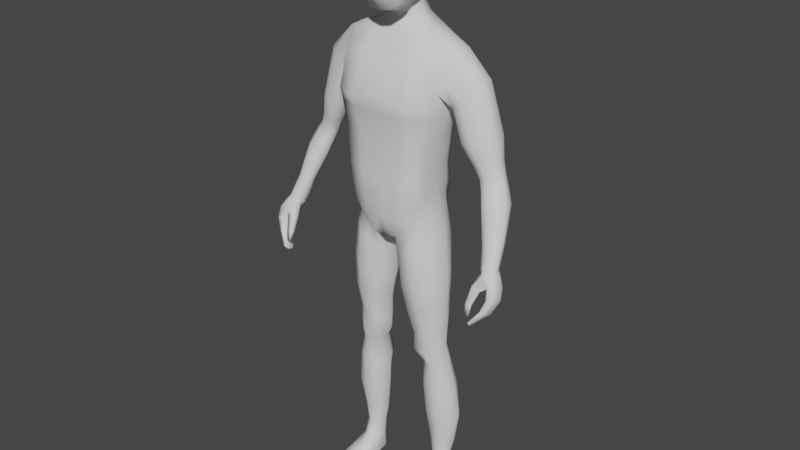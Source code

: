 # Source: CharacterRig1.blend  (saved by Blender 2.83.19; exported with 4.5.12 LTS)
import bpy
from mathutils import Matrix  # noqa: F401  (used for matrix-valued properties, if any)

bpy.ops.wm.read_factory_settings(use_empty=True)
scene = bpy.context.scene
scene.name = 'Scene'

# ---- collections
col_collection = bpy.data.collections.new('Collection'); scene.collection.children.link(col_collection)

# ---- world
world_world = bpy.data.worlds.new('World'); scene.world = world_world
world_world.use_nodes = True; world_world.node_tree.nodes.clear()
_N = world_world.node_tree.nodes; _L = world_world.node_tree.links
n0 = _N.new('ShaderNodeOutputWorld'); n0.name = 'World Output'; n0.location = (300, 300)
n1 = _N.new('ShaderNodeBackground'); n1.name = 'Background'; n1.location = (10, 300)
n1.inputs[0].default_value = (0.05088, 0.05088, 0.05088, 1.0)
_L.new(n1.outputs[0], n0.inputs[0])
n0.is_active_output = True
world_world.color = (0.05088, 0.05088, 0.05088)
world_world.use_sun_shadow = False
world_world.sun_shadow_jitter_overblur = 0.0

# ---- meshes
me_cube_001 = bpy.data.meshes.new('Cube.001')
me_cube_001.from_pydata([(0.1218, -0.02782, 1.037), (0.1834, -0.009529, 1.508), (0.1166, 0.06844, 1.042), (0.1938, 0.0573, 1.533), (0.0, 0.113, 0.9588), (0.0, 0.07441, 1.586), (0.0, -0.07996, 0.9342), (0.0, -0.02452, 1.573), (0.1564, 0.08734, 1.401), (0.1381, 0.05655, 1.281), (0.1241, 0.05415, 1.166), (0.1589, -0.03706, 1.411), (0.1418, -0.04876, 1.287), (0.1269, -0.0545, 1.161), (0.0, -0.1282, 1.41), (0.0, -0.1023, 1.252), (0.0, -0.1023, 1.13), (0.0, 0.1306, 1.432), (0.0, 0.08578, 1.245), (0.0, 0.07443, 1.129), (0.07706, 0.07441, 1.586), (0.03884, -0.07681, 0.9455), (0.04358, 0.107, 0.9702), (0.07706, -0.02452, 1.573), (0.06667, -0.1023, 1.141), (0.07117, -0.1023, 1.27), (0.08354, -0.1282, 1.374), (0.06667, 0.07443, 1.14), (0.07124, 0.08585, 1.256), (0.08472, 0.1211, 1.373), (0.04502, -0.01, 1.616), (0.0, -0.01911, 1.612), (0.0, 0.05367, 1.634), (0.04616, 0.0547, 1.638), (0.1768, 0.08475, 1.488), (0.1665, -0.0244, 1.468), (0.0, -0.07636, 1.474), (0.0, 0.1247, 1.492), (0.08148, -0.07636, 1.497), (0.08207, 0.1247, 1.511), (0.1639, 0.01983, 0.1291), (0.159, 0.06533, 0.1276), (0.1224, 0.01372, 0.1279), (0.1246, 0.06936, 0.1277), (0.1379, -0.04479, 0.9375), (0.1329, 0.07482, 0.9345), (0.05631, 0.08233, 0.8885), (0.04995, -0.07616, 0.8846), (0.1213, 0.0582, 1.107), (0.1251, -0.0468, 1.095), (0.0, -0.1046, 1.008), (0.0, 0.1131, 1.034), (0.04889, 0.1131, 1.04), (0.04889, -0.1046, 1.013), (0.1534, -0.01831, 0.6094), (0.1478, 0.04884, 0.6105), (0.0793, 0.05897, 0.5998), (0.07572, -0.02927, 0.596), (0.1564, -0.0009967, 0.5015), (0.1529, 0.05917, 0.5006), (0.1043, 0.0692, 0.4984), (0.1018, -0.01231, 0.4933), (0.1465, 0.06702, 0.8131), (0.05792, 0.07921, 0.7795), (0.05338, -0.06796, 0.7778), (0.1552, -0.0423, 0.8164), (0.1579, -0.03842, 0.7102), (0.151, 0.05534, 0.7085), (0.07226, 0.06358, 0.6887), (0.068, -0.05551, 0.6876), (0.1738, 0.0003153, 0.4099), (0.1676, 0.07739, 0.4099), (0.1049, 0.08944, 0.4099), (0.1021, -0.01329, 0.4099), (0.1882, 0.007804, 0.2967), (0.181, 0.07859, 0.2967), (0.1142, 0.08201, 0.2967), (0.1065, -0.003467, 0.2967), (0.1749, 0.02029, 0.1936), (0.171, 0.06785, 0.1936), (0.1175, 0.07491, 0.1936), (0.1153, 0.01216, 0.1936), (0.1482, 0.04494, 0.5599), (0.08107, 0.05489, 0.5534), (0.07837, -0.03435, 0.5416), (0.1524, -0.01385, 0.5569), (0.1396, 0.06765, 1.554), (0.09694, -0.07266, 0.9927), (0.1161, 0.0793, 1.154), (0.1267, 0.08529, 1.27), (0.1419, 0.1206, 1.376), (0.0964, 0.09715, 1.005), (0.1423, -0.03351, 1.545), (0.12, -0.09236, 1.15), (0.1306, -0.09179, 1.276), (0.1453, -0.1046, 1.383), (0.1409, -0.07565, 1.492), (0.1482, 0.1112, 1.499), (0.147, 0.01022, 0.1281), (0.1462, 0.07139, 0.1279), (0.1008, -0.07889, 0.9152), (0.1023, 0.09751, 0.9161), (0.1122, -0.09038, 1.053), (0.1088, 0.09856, 1.082), (0.1186, -0.03519, 0.6008), (0.1182, 0.06319, 0.6057), (0.1358, -0.02016, 0.4859), (0.135, 0.07234, 0.4901), (0.111, 0.08843, 0.7996), (0.1099, -0.07561, 0.7992), (0.1189, 0.07085, 0.7004), (0.1193, -0.06008, 0.7005), (0.1459, -0.01814, 0.4099), (0.1429, 0.08992, 0.4099), (0.1523, -0.01002, 0.2967), (0.1526, 0.08824, 0.2967), (0.1501, 0.00409, 0.1936), (0.1517, 0.07674, 0.1936), (0.1263, 0.05572, 0.5533), (0.1278, -0.04021, 0.5398), (0.136, 0.009943, 1.066), (0.2014, 0.01388, 1.531), (0.0, 0.01107, 0.92), (0.1365, -0.004851, 1.178), (0.1525, -0.004759, 1.283), (0.1714, 0.01603, 1.391), (0.08701, 0.02092, 1.585), (0.01356, 0.01141, 0.9183), (0.05614, 0.05923, 1.612), (0.0548, 0.02104, 1.625), (0.1726, 0.04199, 0.129), (0.1064, 0.04211, 0.1275), (0.0263, 0.0002864, 0.8704), (0.154, 0.0165, 0.9472), (0.1344, -0.002345, 1.12), (0.05372, 0.01488, 0.5948), (0.1714, 0.01343, 0.619), (0.08274, 0.02923, 0.4971), (0.1703, 0.02839, 0.513), (0.1747, 0.007278, 0.8238), (0.02731, 0.004578, 0.7679), (0.1757, 0.005705, 0.7146), (0.04412, 0.003138, 0.6816), (0.08031, 0.0408, 0.4099), (0.1891, 0.0352, 0.4099), (0.08232, 0.03859, 0.2967), (0.2053, 0.04337, 0.2967), (0.0955, 0.04425, 0.1936), (0.1901, 0.0411, 0.1936), (0.1676, 0.01489, 0.5684), (0.05436, 0.01449, 0.5458), (0.1423, 0.01981, 1.562), (0.2788, 0.01505, 1.451), (0.2523, -0.006859, 1.439), (0.2736, 0.05568, 1.456), (0.2356, 0.08137, 1.433), (0.1987, 0.06602, 1.37), (0.2233, -0.02077, 1.412), (0.1974, -0.01631, 1.372), (0.1929, 0.01706, 1.346), (0.3429, 0.02428, 1.194), (0.3279, 0.008262, 1.189), (0.3414, 0.04887, 1.193), (0.3178, 0.06593, 1.186), (0.2856, 0.05154, 1.177), (0.3079, -0.001059, 1.183), (0.2863, -0.0004736, 1.177), (0.2776, 0.01984, 1.174), (0.399, -0.06731, 0.9545), (0.3918, -0.08339, 0.9548), (0.3974, -0.04894, 0.9499), (0.3803, -0.03916, 0.9434), (0.3497, -0.04343, 0.9437), (0.3702, -0.0877, 0.9511), (0.3578, -0.08232, 0.9497), (0.3531, -0.06323, 0.9471), (0.3036, 0.07986, 1.223), (0.2793, 0.09692, 1.291), (0.3163, 0.06403, 1.304), (0.3298, 0.05285, 1.232), (0.2931, -0.009327, 1.22), (0.2653, -0.02743, 1.287), (0.236, -0.02445, 1.278), (0.2707, -0.008008, 1.212), (0.2362, 0.07394, 1.278), (0.2703, 0.05976, 1.212), (0.2625, 0.02008, 1.209), (0.2272, 0.0172, 1.276), (0.2958, -0.01269, 1.296), (0.315, 0.001177, 1.227), (0.332, 0.0235, 1.233), (0.3203, 0.01927, 1.305), (0.3762, 0.03034, 1.12), (0.3883, -0.009026, 1.015), (0.314, -0.02818, 1.104), (0.3442, -0.05985, 1.007), (0.3802, -0.05213, 1.014), (0.3614, -0.01816, 1.116), (0.3391, -0.02837, 1.111), (0.3638, -0.05949, 1.011), (0.3721, 0.002093, 1.012), (0.3504, 0.04394, 1.114), (0.3131, 0.03084, 1.104), (0.3444, -0.00695, 1.007), (0.3372, -0.039, 1.006), (0.3001, -0.005336, 1.1), (0.3925, -0.03361, 1.016), (0.3778, 0.0005941, 1.121), (0.3636, -0.1475, 0.806), (0.3713, -0.09594, 0.9388), (0.3658, -0.1053, 0.7905), (0.363, -0.03823, 0.9265), (0.3673, -0.1475, 0.8026), (0.3981, -0.09449, 0.9439), (0.369, -0.1053, 0.7876), (0.3904, -0.04039, 0.9268), (0.402, -0.1158, 0.8781), (0.3954, -0.05564, 0.8554), (0.4156, -0.05564, 0.8577), (0.4212, -0.1158, 0.8803), (0.3869, -0.07701, 0.8232), (0.4014, -0.07701, 0.8198), (0.4036, -0.1264, 0.8414), (0.391, -0.1291, 0.8429), (0.3967, -0.105, 0.9094), (0.3878, -0.04242, 0.8889), (0.4108, -0.04242, 0.8923), (0.4172, -0.1043, 0.9153), (0.3575, -0.1225, 0.7883), (0.3591, -0.1376, 0.7939), (0.3547, -0.07737, 0.9366), (0.3568, -0.0547, 0.9304), (0.3651, -0.1376, 0.7883), (0.3629, -0.1225, 0.7824), (0.4064, -0.05535, 0.9385), (0.4059, -0.0759, 0.9438), (0.4239, -0.07438, 0.8681), (0.4239, -0.09296, 0.8761), (0.3924, -0.09332, 0.8728), (0.3924, -0.07521, 0.8654), (0.3837, -0.1127, 0.8375), (0.3836, -0.09653, 0.8303), (0.4074, -0.09599, 0.8263), (0.4074, -0.1129, 0.8342), (0.4203, -0.0642, 0.9027), (0.4203, -0.08397, 0.9101), (0.3858, -0.08429, 0.9028), (0.3843, -0.06554, 0.8984), (0.3695, -0.1002, 0.8908), (0.343, -0.103, 0.9016), (0.3781, -0.113, 0.8972), (0.353, -0.1153, 0.909), (0.3609, -0.1223, 0.8571), (0.3409, -0.1243, 0.8564), (0.365, -0.1333, 0.8565), (0.3456, -0.1355, 0.8567), (0.3583, -0.133, 0.825), (0.3458, -0.1342, 0.8245), (0.3609, -0.1398, 0.8246), (0.3488, -0.1412, 0.8247), (0.1086, -0.1105, 0.0007499), (0.1127, -0.1057, 0.02424), (0.128, 0.06792, 0.00796), (0.1292, 0.07417, 0.06889), (0.1869, -0.1129, 0.002857), (0.1882, -0.09923, 0.02365), (0.1664, 0.07019, 0.009033), (0.157, 0.07357, 0.06951), (0.112, 0.001238, 0.005285), (0.1218, 0.002882, 0.07531), (0.1836, 0.001238, 0.005285), (0.1666, 0.004182, 0.0755), (0.1137, 0.0442, 0.07101), (0.1798, 0.04238, 0.003448), (0.1158, 0.04238, 0.003448), (0.1691, 0.04419, 0.07201), (0.1472, 0.07154, 0.006294), (0.1462, 0.07716, 0.07013), (0.1478, -0.1153, 0.002461), (0.1478, -0.1135, 0.02147), (0.1462, -0.001456, 0.08302), (0.1478, 0.001081, 0.004263), (0.1478, 0.04205, 0.001928), (0.1101, -0.1125, 0.01567), (0.127, 0.0768, 0.02881), (0.1667, 0.077, 0.03077), (0.1875, -0.1089, 0.01339), (0.188, 0.002059, 0.02083), (0.1059, 0.002059, 0.02066), (0.1834, 0.04431, 0.02023), (0.1105, 0.04431, 0.02006), (0.1478, -0.1271, 0.01089), (0.1488, 0.081, 0.0292), (0.1091, -0.0592, 0.003292), (0.1859, -0.05905, 0.03568), (0.108, -0.05905, 0.03551), (0.1865, -0.0592, 0.003292), (0.1478, -0.05885, 0.03891), (0.1478, -0.05891, 0.001771), (0.1016, -0.06085, 0.01416), (0.194, -0.06085, 0.01416), (0.05725, -0.08481, 1.657), (0.06264, -0.07992, 1.844), (0.06283, 0.04562, 1.695), (0.06151, 0.06108, 1.847), (0.07429, 0.07534, 1.769), (0.07006, -0.01571, 1.669), (0.06868, -0.01392, 1.873), (0.07587, -0.09617, 1.761), (0.09683, -0.00572, 1.769), (0.0, 0.05541, 1.68), (0.0, 0.07149, 1.853), (0.0, -0.09767, 1.633), (0.0, -0.09379, 1.843), (0.0, -0.01677, 1.888), (0.0, -0.02098, 1.637), (0.0, -0.1209, 1.758), (0.0, 0.09647, 1.769), (0.03751, 0.06931, 1.853), (0.0711, 0.06435, 1.724), (0.06947, 0.02141, 1.683), (0.06715, -0.05957, 1.863), (0.06881, -0.09318, 1.701), (0.03262, -0.09478, 1.639), (0.0382, 0.05407, 1.683), (0.07042, 0.07704, 1.817), (0.06389, -0.05972, 1.657), (0.06715, 0.03254, 1.865), (0.07321, -0.0918, 1.816), (0.03751, -0.09143, 1.843), (0.0, -0.06102, 1.874), (0.0, 0.03071, 1.88), (0.03723, -0.01642, 1.888), (0.0, -0.06286, 1.627), (0.0, 0.05954, 1.611), (0.03818, -0.02049, 1.642), (0.03992, -0.1158, 1.759), (0.0, -0.1143, 1.695), (0.0, -0.1133, 1.81), (0.09074, -0.06046, 1.765), (0.09221, 0.04389, 1.77), (0.09023, -0.009615, 1.712), (0.08929, -0.008626, 1.829), (0.04139, 0.09197, 1.77), (0.0, 0.07973, 1.724), (0.0, 0.09451, 1.814), (0.04002, 0.09051, 1.814), (0.08539, -0.06005, 1.823), (0.03481, -0.06179, 1.633), (0.03721, -0.06023, 1.873), (0.03721, 0.03044, 1.879), (0.04452, 0.01439, 1.663), (0.036, -0.1097, 1.697), (0.03983, -0.109, 1.81), (0.08298, -0.06011, 1.704), (0.08714, 0.03405, 1.719), (0.08557, 0.04077, 1.824), (0.04016, 0.0762, 1.725), (0.06037, -0.01247, 1.596), (0.0, -0.01281, 1.596), (0.06639, 0.02084, 1.605), (0.3412, -0.0003159, 1.161), (0.3308, 0.05735, 1.158), (0.2867, 0.01108, 1.146), (0.3565, 0.01614, 1.166), (0.3552, 0.04225, 1.165), (0.2975, -0.009522, 1.149), (0.3203, -0.009924, 1.155), (0.2966, 0.04378, 1.148), (0.1495, 0.07563, 1.347), (0.1524, -0.04151, 1.347), (0.0, -0.1183, 1.346), (0.0, 0.1135, 1.346), (0.07959, 0.1077, 1.346), (0.07883, -0.1183, 1.347), (0.1397, -0.0997, 1.347), (0.1361, 0.1071, 1.347), (0.1642, 0.008121, 1.347)], [], [(97, 86, 3, 34), (148, 78, 40, 130), (128, 334, 32, 33), (38, 23, 7, 36), (53, 24, 16, 50), (24, 25, 15, 16), (374, 26, 14, 371), (134, 123, 13, 49), (123, 124, 12, 13), (377, 125, 11, 370), (103, 88, 10, 48), (88, 89, 9, 10), (376, 90, 8, 369), (372, 17, 29, 373), (19, 18, 28, 27), (51, 19, 27, 52), (375, 95, 26, 374), (93, 94, 25, 24), (102, 93, 24, 53), (96, 92, 23, 38), (151, 126, 23, 92), (122, 127, 21, 6), (37, 5, 20, 39), (335, 315, 31, 30), (359, 358, 30, 31), (360, 128, 33, 129), (17, 37, 39, 29), (95, 96, 38, 26), (26, 38, 36, 14), (90, 97, 34, 8), (117, 79, 41, 99), (147, 80, 43, 131), (116, 81, 42, 98), (87, 21, 47, 100), (127, 22, 46, 132), (91, 2, 45, 101), (120, 0, 44, 133), (87, 102, 53, 21), (4, 51, 52, 22), (91, 103, 48, 2), (120, 134, 49, 0), (21, 53, 50, 6), (111, 69, 57, 104), (142, 68, 56, 135), (110, 67, 55, 105), (141, 66, 54, 136), (119, 84, 61, 106), (150, 83, 60, 137), (118, 82, 59, 107), (149, 85, 58, 138), (133, 44, 65, 139), (101, 45, 62, 108), (132, 46, 63, 140), (100, 47, 64, 109), (139, 65, 66, 141), (108, 62, 67, 110), (140, 63, 68, 142), (109, 64, 69, 111), (106, 61, 73, 112), (137, 60, 72, 143), (107, 59, 71, 113), (138, 58, 70, 144), (112, 73, 77, 114), (143, 72, 76, 145), (113, 71, 75, 115), (144, 70, 74, 146), (114, 77, 81, 116), (145, 76, 80, 147), (115, 75, 79, 117), (146, 74, 78, 148), (136, 54, 85, 149), (105, 55, 82, 118), (135, 56, 83, 150), (104, 57, 84, 119), (54, 104, 119, 85), (56, 105, 118, 83), (76, 115, 117, 80), (74, 114, 116, 78), (72, 113, 115, 76), (70, 112, 114, 74), (60, 107, 113, 72), (58, 106, 112, 70), (65, 109, 111, 66), (63, 108, 110, 68), (44, 100, 109, 65), (46, 101, 108, 63), (83, 118, 107, 60), (85, 119, 106, 58), (68, 110, 105, 56), (66, 111, 104, 54), (22, 52, 103, 91), (0, 49, 102, 87), (22, 91, 101, 46), (0, 87, 100, 44), (78, 116, 98, 40), (80, 117, 99, 43), (29, 39, 97, 90), (11, 35, 96, 95), (121, 151, 92, 1), (35, 1, 92, 96), (49, 13, 93, 102), (13, 12, 94, 93), (370, 11, 95, 375), (373, 29, 90, 376), (27, 28, 89, 88), (52, 27, 88, 103), (39, 20, 86, 97), (3, 86, 151, 121), (57, 135, 150, 84), (55, 136, 149, 82), (75, 146, 148, 79), (77, 145, 147, 81), (71, 144, 146, 75), (73, 143, 145, 77), (59, 138, 144, 71), (61, 137, 143, 73), (64, 140, 142, 69), (62, 139, 141, 67), (47, 132, 140, 64), (45, 133, 139, 62), (82, 149, 138, 59), (84, 150, 137, 61), (67, 141, 136, 55), (69, 142, 135, 57), (2, 48, 134, 120), (2, 120, 133, 45), (21, 127, 132, 47), (81, 147, 131, 42), (358, 360, 129, 30), (351, 335, 30, 129), (4, 22, 127, 122), (86, 20, 126, 151), (369, 8, 125, 377), (10, 9, 124, 123), (48, 10, 123, 134), (79, 148, 130, 41), (183, 186, 167, 166), (186, 185, 164, 167), (176, 179, 162, 163), (180, 183, 166, 165), (11, 125, 159, 158), (8, 34, 155, 156), (121, 1, 153, 152), (3, 121, 152, 154), (1, 35, 157, 153), (35, 11, 158, 157), (34, 3, 154, 155), (125, 8, 156, 159), (204, 203, 172, 175), (200, 193, 170, 171), (199, 195, 174, 173), (196, 199, 173, 169), (185, 176, 163, 164), (190, 189, 161, 160), (179, 190, 160, 162), (189, 180, 165, 161), (209, 213, 169, 173), (230, 209, 173, 174), (231, 230, 174, 175), (211, 231, 175, 172), (195, 204, 175, 174), (203, 200, 171, 172), (206, 196, 169, 168), (193, 206, 168, 170), (153, 157, 181, 188), (188, 181, 180, 189), (154, 152, 191, 178), (178, 191, 190, 179), (152, 153, 188, 191), (191, 188, 189, 190), (156, 155, 177, 184), (184, 177, 176, 185), (157, 158, 182, 181), (181, 182, 183, 180), (155, 154, 178, 177), (177, 178, 179, 176), (159, 156, 184, 187), (187, 184, 185, 186), (158, 159, 187, 182), (182, 187, 186, 183), (365, 364, 207, 192), (192, 207, 206, 193), (364, 361, 197, 207), (207, 197, 196, 206), (368, 362, 201, 202), (202, 201, 200, 203), (366, 363, 205, 194), (194, 205, 204, 195), (361, 367, 198, 197), (197, 198, 199, 196), (367, 366, 194, 198), (198, 194, 195, 199), (362, 365, 192, 201), (201, 192, 193, 200), (363, 368, 202, 205), (205, 202, 203, 204), (247, 231, 211, 225), (225, 211, 215, 226), (245, 235, 213, 227), (227, 213, 209, 224), (229, 232, 212, 208), (215, 211, 172, 171), (222, 219, 216, 223), (243, 237, 219, 222), (220, 217, 218, 221), (241, 239, 217, 220), (228, 241, 220, 210), (210, 220, 221, 214), (232, 243, 222, 212), (212, 222, 223, 208), (219, 227, 224, 216), (237, 245, 227, 219), (217, 225, 226, 218), (239, 247, 225, 217), (216, 224, 246, 238), (238, 246, 247, 239), (218, 226, 244, 236), (236, 244, 245, 237), (214, 221, 242, 233), (233, 242, 243, 232), (208, 223, 240, 229), (229, 240, 241, 228), (223, 216, 238, 240), (240, 238, 239, 241), (221, 218, 236, 242), (242, 236, 237, 243), (234, 215, 171, 170), (235, 234, 170, 168), (210, 214, 233, 228), (228, 233, 232, 229), (226, 215, 234, 244), (244, 234, 235, 245), (246, 230, 231, 247), (246, 224, 250, 248), (230, 246, 248, 249), (209, 230, 249, 251), (224, 209, 251, 250), (248, 250, 254, 252), (255, 253, 257, 259), (249, 248, 252, 253), (250, 251, 255, 254), (251, 249, 253, 255), (257, 256, 258, 259), (252, 254, 258, 256), (253, 252, 256, 257), (254, 255, 259, 258), (213, 235, 168, 169), (290, 272, 263, 284), (292, 277, 267, 285), (300, 294, 265, 286), (291, 279, 261, 283), (298, 296, 264, 278), (297, 295, 261, 279), (282, 273, 270, 281), (289, 275, 271, 287), (299, 295, 269, 288), (285, 267, 275, 289), (276, 266, 273, 282), (288, 269, 272, 290), (262, 276, 282, 274), (274, 282, 281, 268), (294, 297, 279, 265), (293, 298, 278, 260), (286, 265, 279, 291), (284, 263, 277, 292), (262, 284, 292, 276), (264, 286, 291, 278), (268, 288, 290, 274), (266, 285, 289, 273), (293, 299, 288, 268), (273, 289, 287, 270), (278, 291, 283, 260), (296, 300, 286, 264), (276, 292, 285, 266), (274, 290, 284, 262), (270, 287, 300, 296), (260, 283, 299, 293), (268, 281, 298, 293), (271, 280, 297, 294), (283, 261, 295, 299), (280, 269, 295, 297), (281, 270, 296, 298), (287, 271, 294, 300), (267, 277, 99, 41), (277, 263, 43, 99), (263, 272, 131, 43), (272, 269, 42, 131), (269, 280, 98, 42), (280, 271, 40, 98), (271, 275, 130, 40), (275, 267, 41, 130), (317, 345, 346, 343), (345, 311, 318, 346), (346, 318, 304, 325), (343, 346, 325, 305), (309, 342, 347, 339), (342, 307, 321, 347), (347, 321, 302, 328), (339, 347, 328, 308), (315, 335, 348, 333), (335, 306, 326, 348), (348, 326, 301, 323), (333, 348, 323, 312), (307, 332, 349, 321), (332, 314, 330, 349), (349, 330, 313, 329), (321, 349, 329, 302), (304, 318, 350, 327), (318, 311, 331, 350), (350, 331, 314, 332), (327, 350, 332, 307), (324, 351, 129, 33), (324, 303, 320, 351), (351, 320, 306, 335), (310, 324, 33, 32), (301, 322, 352, 323), (322, 308, 336, 352), (352, 336, 316, 337), (323, 352, 337, 312), (308, 328, 353, 336), (328, 302, 329, 353), (353, 329, 313, 338), (336, 353, 338, 316), (306, 341, 354, 326), (341, 309, 339, 354), (354, 339, 308, 322), (326, 354, 322, 301), (303, 319, 355, 320), (319, 305, 340, 355), (355, 340, 309, 341), (320, 355, 341, 306), (305, 325, 356, 340), (325, 304, 327, 356), (356, 327, 307, 342), (340, 356, 342, 309), (310, 344, 357, 324), (344, 317, 343, 357), (357, 343, 305, 319), (324, 357, 319, 303), (23, 126, 360, 358), (126, 20, 128, 360), (7, 23, 358, 359), (20, 5, 334, 128), (167, 164, 368, 363), (163, 162, 365, 362), (165, 166, 366, 367), (161, 165, 367, 361), (166, 167, 363, 366), (164, 163, 362, 368), (160, 161, 361, 364), (162, 160, 364, 365), (9, 369, 377, 124), (28, 373, 376, 89), (12, 370, 375, 94), (94, 375, 374, 25), (18, 372, 373, 28), (89, 376, 369, 9), (124, 377, 370, 12), (25, 374, 371, 15)])
me_cube_001.polygons.foreach_set('use_smooth', [True] * 359)
_uv = me_cube_001.uv_layers.new(name='UVMap')
_uv.uv.foreach_set('vector', [0.5938, 0.4688, 0.625, 0.4688, 0.625, 0.5, 0.5938, 0.5, 0.375, 0.625, 0.375, 0.7564, 0.375, 0.7564, 0.375, 0.625, 0.625, 0.4375, 0.625, 0.375, 0.625, 0.375, 0.625, 0.4375, 0.5938, 0.8125, 0.625, 0.8125, 0.625, 0.875, 0.5938, 0.875, 0.4148, 0.8125, 0.4545, 0.8125, 0.4545, 0.875, 0.4148, 0.875, 0.4545, 0.8125, 0.5, 0.8125, 0.5, 0.875, 0.4545, 0.875, 0.5387, 0.8125, 0.5625, 0.8125, 0.5625, 0.875, 0.5387, 0.875, 0.4148, 0.625, 0.4545, 0.625, 0.4545, 0.7564, 0.4148, 0.7564, 0.4545, 0.625, 0.5, 0.625, 0.5, 0.7564, 0.4545, 0.7564, 0.5387, 0.625, 0.5625, 0.625, 0.5625, 0.7665, 0.5387, 0.7627, 0.4148, 0.4688, 0.4545, 0.4688, 0.4545, 0.4886, 0.4148, 0.4886, 0.4545, 0.4688, 0.5, 0.4687, 0.5, 0.4886, 0.4545, 0.4886, 0.5387, 0.4688, 0.5625, 0.4688, 0.5625, 0.4821, 0.5387, 0.4846, 0.5387, 0.375, 0.5625, 0.375, 0.5625, 0.4375, 0.5387, 0.4375, 0.4545, 0.375, 0.5, 0.375, 0.5, 0.4375, 0.4545, 0.4375, 0.4148, 0.375, 0.4545, 0.375, 0.4545, 0.4375, 0.4148, 0.4375, 0.5387, 0.7812, 0.5625, 0.7812, 0.5625, 0.8125, 0.5387, 0.8125, 0.4545, 0.7813, 0.5, 0.7812, 0.5, 0.8125, 0.4545, 0.8125, 0.4148, 0.7812, 0.4545, 0.7813, 0.4545, 0.8125, 0.4148, 0.8125, 0.5938, 0.7812, 0.625, 0.7812, 0.625, 0.8125, 0.5938, 0.8125, 0.6563, 0.625, 0.6875, 0.625, 0.6875, 0.75, 0.6562, 0.75, 0.25, 0.625, 0.3125, 0.625, 0.3425, 0.7529, 0.25, 0.75, 0.5938, 0.375, 0.625, 0.375, 0.625, 0.4375, 0.5938, 0.4375, 0.3125, 0.625, 0.25, 0.625, 0.625, 0.875, 0.625, 0.8125, 0.625, 0.875, 0.625, 0.8125, 0.625, 0.8125, 0.625, 0.875, 0.6875, 0.625, 0.6875, 0.5, 0.6875, 0.5, 0.6875, 0.625, 0.5625, 0.375, 0.5938, 0.375, 0.5938, 0.4375, 0.5625, 0.4375, 0.5625, 0.7812, 0.5938, 0.7812, 0.5938, 0.8125, 0.5625, 0.8125, 0.5625, 0.8125, 0.5938, 0.8125, 0.5938, 0.875, 0.5625, 0.875, 0.5625, 0.4688, 0.5938, 0.4688, 0.5938, 0.5, 0.5625, 0.4821, 0.375, 0.4687, 0.375, 0.4886, 0.375, 0.4886, 0.375, 0.4688, 0.3125, 0.625, 0.3125, 0.4803, 0.3144, 0.4877, 0.3125, 0.625, 0.375, 0.7812, 0.375, 0.8047, 0.375, 0.8047, 0.375, 0.7812, 0.375, 0.7813, 0.375, 0.8047, 0.375, 0.8047, 0.375, 0.7812, 0.3125, 0.625, 0.3603, 0.5005, 0.3125, 0.4888, 0.3125, 0.625, 0.375, 0.4688, 0.375, 0.4886, 0.375, 0.4886, 0.375, 0.4688, 0.375, 0.625, 0.375, 0.7564, 0.375, 0.7564, 0.375, 0.625, 0.375, 0.7813, 0.4148, 0.7812, 0.4148, 0.8125, 0.375, 0.8047, 0.375, 0.375, 0.4148, 0.375, 0.4148, 0.4375, 0.375, 0.4473, 0.375, 0.4688, 0.4148, 0.4688, 0.4148, 0.4886, 0.375, 0.4886, 0.375, 0.625, 0.4148, 0.625, 0.4148, 0.7564, 0.375, 0.7564, 0.375, 0.8047, 0.4148, 0.8125, 0.4148, 0.875, 0.375, 0.875, 0.375, 0.7812, 0.375, 0.8047, 0.375, 0.8047, 0.375, 0.7812, 0.3125, 0.625, 0.3125, 0.4858, 0.3125, 0.4875, 0.3125, 0.625, 0.375, 0.4687, 0.375, 0.4886, 0.375, 0.4886, 0.375, 0.4688, 0.375, 0.625, 0.375, 0.7564, 0.375, 0.7564, 0.375, 0.625, 0.375, 0.7812, 0.375, 0.8047, 0.375, 0.8047, 0.375, 0.7812, 0.3125, 0.625, 0.3125, 0.4907, 0.3125, 0.4933, 0.3125, 0.625, 0.375, 0.4688, 0.375, 0.4886, 0.375, 0.4886, 0.375, 0.4688, 0.375, 0.625, 0.375, 0.7564, 0.375, 0.7564, 0.375, 0.625, 0.375, 0.625, 0.375, 0.7564, 0.375, 0.7564, 0.375, 0.625, 0.375, 0.4688, 0.375, 0.4886, 0.375, 0.4886, 0.375, 0.4687, 0.3125, 0.625, 0.3125, 0.4888, 0.3125, 0.4871, 0.3125, 0.625, 0.375, 0.7812, 0.375, 0.8047, 0.375, 0.8047, 0.375, 0.7812, 0.375, 0.625, 0.375, 0.7564, 0.375, 0.7564, 0.375, 0.625, 0.375, 0.4687, 0.375, 0.4886, 0.375, 0.4886, 0.375, 0.4687, 0.3125, 0.625, 0.3125, 0.4871, 0.3125, 0.4858, 0.3125, 0.625, 0.375, 0.7812, 0.375, 0.8047, 0.375, 0.8047, 0.375, 0.7812, 0.375, 0.7812, 0.375, 0.8047, 0.375, 0.8047, 0.375, 0.7812, 0.3125, 0.625, 0.3125, 0.4933, 0.3125, 0.4896, 0.3125, 0.625, 0.375, 0.4688, 0.375, 0.4886, 0.375, 0.4886, 0.375, 0.4687, 0.375, 0.625, 0.375, 0.7564, 0.375, 0.7564, 0.375, 0.625, 0.375, 0.7812, 0.375, 0.8047, 0.375, 0.8047, 0.375, 0.7812, 0.3125, 0.625, 0.3125, 0.4896, 0.3125, 0.478, 0.3125, 0.625, 0.375, 0.4687, 0.375, 0.4886, 0.375, 0.4886, 0.375, 0.4687, 0.375, 0.625, 0.375, 0.7564, 0.375, 0.7564, 0.375, 0.625, 0.375, 0.7812, 0.375, 0.8047, 0.375, 0.8047, 0.375, 0.7812, 0.3125, 0.625, 0.3125, 0.478, 0.3125, 0.4803, 0.3125, 0.625, 0.375, 0.4687, 0.375, 0.4886, 0.375, 0.4886, 0.375, 0.4687, 0.375, 0.625, 0.375, 0.7564, 0.375, 0.7564, 0.375, 0.625, 0.375, 0.625, 0.375, 0.7564, 0.375, 0.7564, 0.375, 0.625, 0.375, 0.4688, 0.375, 0.4886, 0.375, 0.4886, 0.375, 0.4688, 0.3125, 0.625, 0.3125, 0.4875, 0.3125, 0.4907, 0.3125, 0.625, 0.375, 0.7812, 0.375, 0.8047, 0.375, 0.8047, 0.375, 0.7812, 0.375, 0.7564, 0.375, 0.7812, 0.375, 0.7812, 0.375, 0.7564, 0.375, 0.4473, 0.375, 0.4688, 0.375, 0.4688, 0.375, 0.4473, 0.375, 0.4473, 0.375, 0.4687, 0.375, 0.4687, 0.375, 0.4473, 0.375, 0.7564, 0.375, 0.7812, 0.375, 0.7812, 0.375, 0.7564, 0.375, 0.4473, 0.375, 0.4687, 0.375, 0.4687, 0.375, 0.4473, 0.375, 0.7564, 0.375, 0.7812, 0.375, 0.7812, 0.375, 0.7564, 0.375, 0.4473, 0.375, 0.4688, 0.375, 0.4687, 0.375, 0.4473, 0.375, 0.7564, 0.375, 0.7812, 0.375, 0.7812, 0.375, 0.7564, 0.375, 0.7564, 0.375, 0.7812, 0.375, 0.7812, 0.375, 0.7564, 0.375, 0.4473, 0.375, 0.4687, 0.375, 0.4687, 0.375, 0.4473, 0.375, 0.7564, 0.375, 0.7812, 0.375, 0.7812, 0.375, 0.7564, 0.375, 0.4473, 0.375, 0.4688, 0.375, 0.4687, 0.375, 0.4473, 0.375, 0.4473, 0.375, 0.4688, 0.375, 0.4688, 0.375, 0.4473, 0.375, 0.7564, 0.375, 0.7812, 0.375, 0.7812, 0.375, 0.7564, 0.375, 0.4473, 0.375, 0.4687, 0.375, 0.4688, 0.375, 0.4473, 0.375, 0.7564, 0.375, 0.7812, 0.375, 0.7812, 0.375, 0.7564, 0.375, 0.4473, 0.4148, 0.4375, 0.4148, 0.4688, 0.375, 0.4688, 0.375, 0.7564, 0.4148, 0.7564, 0.4148, 0.7812, 0.375, 0.7813, 0.375, 0.4473, 0.375, 0.4688, 0.375, 0.4688, 0.375, 0.4473, 0.375, 0.7564, 0.375, 0.7813, 0.375, 0.7812, 0.375, 0.7564, 0.375, 0.7564, 0.375, 0.7812, 0.375, 0.7812, 0.375, 0.7564, 0.375, 0.4473, 0.375, 0.4687, 0.375, 0.4688, 0.375, 0.4473, 0.5625, 0.4375, 0.5938, 0.4375, 0.5938, 0.4688, 0.5625, 0.4688, 0.5625, 0.7665, 0.5937, 0.75, 0.5938, 0.7812, 0.5625, 0.7812, 0.625, 0.625, 0.6563, 0.625, 0.6562, 0.75, 0.625, 0.75, 0.5937, 0.75, 0.625, 0.75, 0.625, 0.7812, 0.5938, 0.7812, 0.4148, 0.7564, 0.4545, 0.7564, 0.4545, 0.7813, 0.4148, 0.7812, 0.4545, 0.7564, 0.5, 0.7564, 0.5, 0.7812, 0.4545, 0.7813, 0.5387, 0.7627, 0.5625, 0.7665, 0.5625, 0.7812, 0.5387, 0.7812, 0.5387, 0.4375, 0.5625, 0.4375, 0.5625, 0.4688, 0.5387, 0.4688, 0.4545, 0.4375, 0.5, 0.4375, 0.5, 0.4687, 0.4545, 0.4688, 0.4148, 0.4375, 0.4545, 0.4375, 0.4545, 0.4688, 0.4148, 0.4688, 0.5938, 0.4375, 0.625, 0.4375, 0.625, 0.4688, 0.5938, 0.4688, 0.625, 0.5, 0.6562, 0.5, 0.6563, 0.625, 0.625, 0.625, 0.3125, 0.7618, 0.3125, 0.625, 0.3125, 0.625, 0.3125, 0.7663, 0.375, 0.4886, 0.375, 0.625, 0.375, 0.625, 0.375, 0.4886, 0.375, 0.4886, 0.375, 0.625, 0.375, 0.625, 0.375, 0.4886, 0.3125, 0.7664, 0.3125, 0.625, 0.3125, 0.625, 0.3125, 0.7721, 0.375, 0.4886, 0.375, 0.625, 0.375, 0.625, 0.375, 0.4886, 0.3125, 0.7605, 0.3125, 0.625, 0.3125, 0.625, 0.3125, 0.7664, 0.375, 0.4886, 0.375, 0.625, 0.375, 0.625, 0.375, 0.4886, 0.3125, 0.7651, 0.3125, 0.625, 0.3125, 0.625, 0.3125, 0.7605, 0.3125, 0.7579, 0.3125, 0.625, 0.3125, 0.625, 0.3125, 0.7584, 0.375, 0.4886, 0.375, 0.625, 0.375, 0.625, 0.375, 0.4886, 0.3125, 0.7534, 0.3125, 0.625, 0.3125, 0.625, 0.3125, 0.7579, 0.375, 0.4886, 0.375, 0.625, 0.375, 0.625, 0.375, 0.4886, 0.375, 0.4886, 0.375, 0.625, 0.375, 0.625, 0.375, 0.4886, 0.3125, 0.7663, 0.3125, 0.625, 0.3125, 0.625, 0.3125, 0.7651, 0.375, 0.4886, 0.375, 0.625, 0.375, 0.625, 0.375, 0.4886, 0.3125, 0.7584, 0.3125, 0.625, 0.3125, 0.625, 0.3125, 0.7618, 0.375, 0.4886, 0.4148, 0.4886, 0.4148, 0.625, 0.375, 0.625, 0.375, 0.4886, 0.375, 0.625, 0.375, 0.625, 0.375, 0.4886, 0.3425, 0.7529, 0.3125, 0.625, 0.3125, 0.625, 0.3125, 0.7534, 0.3125, 0.7721, 0.3125, 0.625, 0.3125, 0.625, 0.3137, 0.756, 0.6875, 0.75, 0.6875, 0.625, 0.6875, 0.625, 0.6875, 0.75, 0.3121, 0.5621, 0.3125, 0.625, 0.6875, 0.75, 0.6875, 0.625, 0.25, 0.5, 0.3603, 0.5005, 0.3125, 0.625, 0.25, 0.625, 0.6562, 0.5, 0.6875, 0.5, 0.6875, 0.625, 0.6563, 0.625, 0.5387, 0.4846, 0.5625, 0.4821, 0.5625, 0.625, 0.5387, 0.625, 0.4545, 0.4886, 0.5, 0.4886, 0.5, 0.625, 0.4545, 0.625, 0.4148, 0.4886, 0.4545, 0.4886, 0.4545, 0.625, 0.4148, 0.625, 0.375, 0.4886, 0.375, 0.625, 0.375, 0.625, 0.375, 0.4886, 0.5625, 0.75, 0.5625, 0.625, 0.5625, 0.625, 0.5625, 0.75, 0.5625, 0.625, 0.5625, 0.5, 0.5625, 0.5, 0.5625, 0.625, 0.5938, 0.5, 0.625, 0.5, 0.625, 0.5, 0.5938, 0.5, 0.5937, 0.75, 0.5625, 0.75, 0.5625, 0.75, 0.5937, 0.75, 0.5625, 0.7665, 0.5625, 0.625, 0.5625, 0.625, 0.5625, 0.75, 0.5625, 0.4821, 0.5938, 0.5, 0.5938, 0.5, 0.5625, 0.5, 0.625, 0.625, 0.625, 0.75, 0.625, 0.75, 0.625, 0.625, 0.625, 0.5, 0.625, 0.625, 0.625, 0.625, 0.625, 0.5, 0.625, 0.75, 0.5937, 0.75, 0.5937, 0.75, 0.625, 0.75, 0.5937, 0.75, 0.5625, 0.7665, 0.5625, 0.75, 0.5937, 0.75, 0.5938, 0.5, 0.625, 0.5, 0.625, 0.5, 0.5938, 0.5, 0.5625, 0.625, 0.5625, 0.4821, 0.5625, 0.5, 0.5625, 0.625, 0.5625, 0.625, 0.5625, 0.5, 0.5878, 0.4086, 0.5878, 0.4398, 0.5938, 0.5, 0.625, 0.5, 0.625, 0.5337, 0.6187, 0.4857, 0.5937, 0.75, 0.5625, 0.75, 0.6516, 0.6297, 0.6371, 0.7894, 0.625, 0.75, 0.5937, 0.75, 0.6371, 0.7894, 0.6289, 0.7548, 0.5625, 0.5, 0.5938, 0.5, 0.5938, 0.5, 0.5625, 0.5, 0.625, 0.625, 0.625, 0.75, 0.625, 0.75, 0.625, 0.625, 0.625, 0.5, 0.625, 0.625, 0.625, 0.625, 0.625, 0.5, 0.625, 0.75, 0.5937, 0.75, 0.5937, 0.75, 0.625, 0.75, 0.6282, 0.9204, 0.6346, 0.7619, 0.6289, 0.7548, 0.6371, 0.7894, 0.875, 0.6667, 0.7946, 0.754, 0.6371, 0.7894, 0.6516, 0.6297, 0.625, 0.1667, 0.625, 0.08333, 0.6516, 0.6297, 0.5878, 0.4398, 0.625, 0.2739, 0.625, 0.1667, 0.5878, 0.4398, 0.5878, 0.4086, 0.5625, 0.75, 0.5625, 0.625, 0.5878, 0.4398, 0.6516, 0.6297, 0.5625, 0.5, 0.5938, 0.5, 0.6187, 0.4857, 0.5878, 0.4086, 0.625, 0.625, 0.625, 0.75, 0.6289, 0.7548, 0.625, 0.6418, 0.625, 0.5, 0.625, 0.625, 0.625, 0.6418, 0.625, 0.5337, 0.625, 0.75, 0.5937, 0.75, 0.5937, 0.75, 0.625, 0.75, 0.625, 0.75, 0.5937, 0.75, 0.5937, 0.75, 0.625, 0.75, 0.625, 0.5, 0.625, 0.625, 0.625, 0.625, 0.625, 0.5, 0.625, 0.5, 0.625, 0.625, 0.625, 0.625, 0.625, 0.5, 0.625, 0.625, 0.625, 0.75, 0.625, 0.75, 0.625, 0.625, 0.625, 0.625, 0.625, 0.75, 0.625, 0.75, 0.625, 0.625, 0.5625, 0.5, 0.5938, 0.5, 0.5938, 0.5, 0.5625, 0.5, 0.5625, 0.5, 0.5938, 0.5, 0.5938, 0.5, 0.5625, 0.5, 0.5937, 0.75, 0.5625, 0.75, 0.5625, 0.75, 0.5937, 0.75, 0.5937, 0.75, 0.5625, 0.75, 0.5625, 0.75, 0.5937, 0.75, 0.5938, 0.5, 0.625, 0.5, 0.625, 0.5, 0.5938, 0.5, 0.5938, 0.5, 0.625, 0.5, 0.625, 0.5, 0.5938, 0.5, 0.5625, 0.625, 0.5625, 0.5, 0.5625, 0.5, 0.5625, 0.625, 0.5625, 0.625, 0.5625, 0.5, 0.5625, 0.5, 0.5625, 0.625, 0.5625, 0.75, 0.5625, 0.625, 0.5625, 0.625, 0.5625, 0.75, 0.5625, 0.75, 0.5625, 0.625, 0.5625, 0.625, 0.5625, 0.75, 0.625, 0.5, 0.625, 0.625, 0.625, 0.625, 0.625, 0.5, 0.625, 0.5, 0.625, 0.625, 0.625, 0.625, 0.625, 0.5, 0.625, 0.625, 0.625, 0.75, 0.625, 0.75, 0.625, 0.625, 0.625, 0.625, 0.625, 0.75, 0.625, 0.75, 0.625, 0.625, 0.5625, 0.5, 0.5938, 0.5, 0.5937, 0.5, 0.5625, 0.5, 0.5625, 0.5, 0.5937, 0.5, 0.5938, 0.5, 0.5625, 0.5, 0.5625, 0.75, 0.5625, 0.625, 0.5625, 0.625, 0.5625, 0.75, 0.5625, 0.75, 0.5625, 0.625, 0.5625, 0.625, 0.5625, 0.75, 0.625, 0.75, 0.5937, 0.75, 0.5937, 0.75, 0.625, 0.75, 0.625, 0.75, 0.5937, 0.75, 0.5937, 0.75, 0.625, 0.75, 0.5937, 0.75, 0.5625, 0.75, 0.5625, 0.75, 0.5937, 0.75, 0.5937, 0.75, 0.5625, 0.75, 0.5625, 0.75, 0.5937, 0.75, 0.5938, 0.5, 0.625, 0.5, 0.625, 0.5, 0.5937, 0.5, 0.5937, 0.5, 0.625, 0.5, 0.625, 0.5, 0.5938, 0.5, 0.5625, 0.625, 0.5625, 0.5, 0.5625, 0.5, 0.5625, 0.625, 0.5625, 0.625, 0.5625, 0.5, 0.5625, 0.5, 0.5625, 0.625, 0.5532, 0.1799, 0.625, 0.1667, 0.625, 0.2739, 0.5532, 0.2739, 0.5532, 0.2739, 0.625, 0.2739, 0.6556, 0.4646, 0.5532, 0.434, 0.5532, 0.6387, 0.625, 0.6667, 0.6346, 0.7619, 0.5532, 0.7716, 0.5532, 0.7716, 0.6346, 0.7619, 0.6282, 0.9204, 0.5532, 0.9236, 0.1985, 0.6667, 0.375, 0.6667, 0.3665, 0.7567, 0.2547, 0.7522, 0.6556, 0.4646, 0.625, 0.2739, 0.5878, 0.4086, 0.6187, 0.4857, 0.4455, 0.8334, 0.5105, 0.7716, 0.5105, 0.9236, 0.4455, 0.9443, 0.4455, 0.6479, 0.5105, 0.6322, 0.5105, 0.7716, 0.4455, 0.8334, 0.4455, 0.2739, 0.5105, 0.2739, 0.5105, 0.434, 0.4455, 0.434, 0.4423, 0.182, 0.5105, 0.1833, 0.5105, 0.2739, 0.4455, 0.2739, 0.3739, 0.1738, 0.4423, 0.182, 0.4455, 0.2739, 0.375, 0.367, 0.375, 0.367, 0.4455, 0.2739, 0.4455, 0.434, 0.3571, 0.479, 0.375, 0.6667, 0.4455, 0.6479, 0.4455, 0.8334, 0.3665, 0.7567, 0.3665, 0.7567, 0.4455, 0.8334, 0.4455, 0.9443, 0.3722, 0.8697, 0.5105, 0.7716, 0.5532, 0.7716, 0.5532, 0.9236, 0.5105, 0.9236, 0.5105, 0.6322, 0.5532, 0.6387, 0.5532, 0.7716, 0.5105, 0.7716, 0.5105, 0.2739, 0.5532, 0.2739, 0.5532, 0.434, 0.5105, 0.434, 0.5105, 0.1833, 0.5532, 0.1799, 0.5532, 0.2739, 0.5105, 0.2739, 0.5129, -0.003571, 0.5471, -0.000727, 0.5532, 0.1077, 0.5105, 0.1128, 0.5105, 0.1128, 0.5532, 0.1077, 0.5532, 0.1799, 0.5105, 0.1833, 0.5105, 0.434, 0.5532, 0.434, 0.5532, 0.5543, 0.5105, 0.5514, 0.5105, 0.5514, 0.5532, 0.5543, 0.5532, 0.6387, 0.5105, 0.6322, 0.3571, 0.479, 0.4455, 0.434, 0.4455, 0.5571, 0.375, 0.5833, 0.375, 0.5833, 0.4455, 0.5571, 0.4455, 0.6479, 0.375, 0.6667, 0.3748, 0.01397, 0.4481, 0.007453, 0.4426, 0.106, 0.3744, 0.09084, 0.3744, 0.09084, 0.4426, 0.106, 0.4423, 0.182, 0.3739, 0.1738, 0.4481, 0.007453, 0.5129, -0.003571, 0.5105, 0.1128, 0.4426, 0.106, 0.4426, 0.106, 0.5105, 0.1128, 0.5105, 0.1833, 0.4423, 0.182, 0.4455, 0.434, 0.5105, 0.434, 0.5105, 0.5514, 0.4455, 0.5571, 0.4455, 0.5571, 0.5105, 0.5514, 0.5105, 0.6322, 0.4455, 0.6479, 0.625, 0.5833, 0.6556, 0.4646, 0.6187, 0.4857, 0.625, 0.5337, 0.625, 0.6667, 0.625, 0.5833, 0.625, 0.5337, 0.625, 0.6418, 0.242, 0.5, 0.3571, 0.479, 0.375, 0.5833, 0.1985, 0.5833, 0.1985, 0.5833, 0.375, 0.5833, 0.375, 0.6667, 0.1985, 0.6667, 0.5532, 0.434, 0.6556, 0.4646, 0.625, 0.5833, 0.5532, 0.5543, 0.5532, 0.5543, 0.625, 0.5833, 0.625, 0.6667, 0.5532, 0.6387, 0.5532, 0.1077, 0.625, 0.08333, 0.625, 0.1667, 0.5532, 0.1799, 0.5532, 0.1077, 0.5471, -0.000727, 0.5471, -0.000727, 0.5532, 0.1077, 0.625, 0.08333, 0.5532, 0.1077, 0.5532, 0.1077, 0.625, 0.08333, 0.7946, 0.754, 0.875, 0.6667, 0.875, 0.6667, 0.7946, 0.754, 0.5532, 0.9236, 0.6282, 0.9204, 0.6282, 0.9204, 0.5532, 0.9236, 0.5532, 0.1077, 0.5471, -0.000727, 0.5471, -0.000727, 0.5532, 0.1077, 0.7946, 0.754, 0.875, 0.6667, 0.875, 0.6667, 0.7946, 0.754, 0.625, 0.08333, 0.5532, 0.1077, 0.5532, 0.1077, 0.625, 0.08333, 0.5532, 0.9236, 0.6282, 0.9204, 0.6282, 0.9204, 0.5532, 0.9236, 0.7946, 0.754, 0.875, 0.6667, 0.875, 0.6667, 0.7946, 0.754, 0.875, 0.6667, 0.5532, 0.1077, 0.5532, 0.9236, 0.7946, 0.754, 0.5532, 0.1077, 0.5471, -0.000727, 0.5471, -0.000727, 0.5532, 0.1077, 0.625, 0.08333, 0.5532, 0.1077, 0.5532, 0.1077, 0.625, 0.08333, 0.5532, 0.9236, 0.6282, 0.9204, 0.6282, 0.9204, 0.5532, 0.9236, 0.6346, 0.7619, 0.625, 0.6667, 0.625, 0.6418, 0.6289, 0.7548, 0.4246, 0.1891, 0.625, 0.1891, 0.625, 0.2891, 0.4246, 0.2891, 0.4246, 0.375, 0.625, 0.375, 0.625, 0.4545, 0.4246, 0.4545, 0.4246, 0.6859, 0.625, 0.6859, 0.625, 0.75, 0.4246, 0.75, 0.4246, 0.875, 0.625, 0.875, 0.625, 1.0, 0.4246, 1.0, 0.25, 0.6859, 0.375, 0.6859, 0.375, 0.75, 0.25, 0.75, 0.75, 0.6859, 0.875, 0.6859, 0.875, 0.75, 0.75, 0.75, 0.25, 0.5609, 0.375, 0.5609, 0.375, 0.6218, 0.25, 0.6218, 0.4246, 0.5609, 0.625, 0.5609, 0.6507, 0.6218, 0.4246, 0.6218, 0.4246, 0.06409, 0.625, 0.06409, 0.6319, 0.1356, 0.4246, 0.1282, 0.4246, 0.4545, 0.625, 0.4545, 0.625, 0.5609, 0.4246, 0.5609, 0.25, 0.5, 0.3522, 0.4773, 0.375, 0.5609, 0.25, 0.5609, 0.4246, 0.1282, 0.6319, 0.1356, 0.625, 0.1891, 0.4246, 0.1891, 0.1641, 0.5, 0.25, 0.5, 0.25, 0.5609, 0.125, 0.5609, 0.125, 0.5609, 0.25, 0.5609, 0.25, 0.6218, 0.125, 0.6218, 0.625, 0.6859, 0.75, 0.6859, 0.75, 0.75, 0.625, 0.75, 0.125, 0.6859, 0.25, 0.6859, 0.25, 0.75, 0.125, 0.75, 0.4246, 0.75, 0.625, 0.75, 0.625, 0.875, 0.4246, 0.875, 0.4246, 0.2891, 0.625, 0.2891, 0.625, 0.375, 0.4246, 0.375, 0.375, 0.2891, 0.4246, 0.2891, 0.4246, 0.375, 0.375, 0.375, 0.375, 0.75, 0.4246, 0.75, 0.4246, 0.875, 0.375, 0.875, 0.375, 0.1282, 0.4246, 0.1282, 0.4246, 0.1891, 0.375, 0.1891, 0.3522, 0.4773, 0.4246, 0.4545, 0.4246, 0.5609, 0.375, 0.5609, 0.375, 0.06409, 0.4246, 0.06409, 0.4246, 0.1282, 0.375, 0.1282, 0.375, 0.5609, 0.4246, 0.5609, 0.4246, 0.6218, 0.375, 0.6218, 0.375, 0.875, 0.4246, 0.875, 0.4246, 1.0, 0.375, 1.0, 0.375, 0.6859, 0.4246, 0.6859, 0.4246, 0.75, 0.375, 0.75, 0.375, 0.375, 0.4246, 0.375, 0.4246, 0.4545, 0.3522, 0.4773, 0.375, 0.1891, 0.4246, 0.1891, 0.4246, 0.2891, 0.375, 0.2891, 0.375, 0.6218, 0.4246, 0.6218, 0.4246, 0.6859, 0.375, 0.6859, 0.375, 0.0, 0.4246, 0.0, 0.4246, 0.06409, 0.375, 0.06409, 0.125, 0.6218, 0.25, 0.6218, 0.25, 0.6859, 0.125, 0.6859, 0.6507, 0.6218, 0.75, 0.6218, 0.75, 0.6859, 0.625, 0.6859, 0.4246, 0.0, 0.625, 0.0, 0.625, 0.06409, 0.4246, 0.06409, 0.75, 0.6218, 0.8439, 0.6218, 0.875, 0.6859, 0.75, 0.6859, 0.25, 0.6218, 0.375, 0.6218, 0.375, 0.6859, 0.25, 0.6859, 0.4246, 0.6218, 0.6507, 0.6218, 0.625, 0.6859, 0.4246, 0.6859, 0.625, 0.4545, 0.625, 0.375, 0.375, 0.4688, 0.375, 0.4886, 0.625, 0.375, 0.625, 0.2891, 0.375, 0.4473, 0.375, 0.4688, 0.625, 0.2891, 0.625, 0.1891, 0.3125, 0.625, 0.3144, 0.4877, 0.625, 0.1891, 0.6319, 0.1356, 0.3137, 0.756, 0.3125, 0.625, 0.8439, 0.6218, 0.75, 0.6218, 0.375, 0.7812, 0.375, 0.8047, 0.75, 0.6218, 0.6507, 0.6218, 0.375, 0.7564, 0.375, 0.7812, 0.6507, 0.6218, 0.625, 0.5609, 0.375, 0.625, 0.375, 0.7564, 0.625, 0.5609, 0.625, 0.4545, 0.375, 0.4886, 0.375, 0.625, 0.5, 0.375, 0.5625, 0.375, 0.5629, 0.4371, 0.5, 0.4375, 0.5625, 0.375, 0.625, 0.375, 0.6276, 0.4349, 0.5629, 0.4371, 0.5629, 0.4371, 0.6276, 0.4349, 0.6458, 0.4792, 0.5642, 0.4983, 0.5, 0.4375, 0.5629, 0.4371, 0.5642, 0.4983, 0.5, 0.5, 0.5, 0.625, 0.5625, 0.625, 0.5629, 0.6879, 0.5, 0.6875, 0.5625, 0.625, 0.625, 0.625, 0.6267, 0.6892, 0.5629, 0.6879, 0.5629, 0.6879, 0.6267, 0.6892, 0.642, 0.7545, 0.564, 0.739, 0.5, 0.6875, 0.5629, 0.6879, 0.564, 0.739, 0.5, 0.7375, 0.25, 0.625, 0.3125, 0.625, 0.3121, 0.6879, 0.25, 0.6875, 0.3125, 0.625, 0.375, 0.625, 0.3733, 0.6892, 0.3121, 0.6879, 0.3121, 0.6879, 0.3733, 0.6892, 0.358, 0.7545, 0.3099, 0.7526, 0.25, 0.6875, 0.3121, 0.6879, 0.3099, 0.7526, 0.25, 0.75, 0.625, 0.625, 0.6875, 0.625, 0.6879, 0.6879, 0.6267, 0.6892, 0.6875, 0.625, 0.75, 0.625, 0.75, 0.6875, 0.6879, 0.6879, 0.6879, 0.6879, 0.75, 0.6875, 0.75, 0.75, 0.6901, 0.7526, 0.6267, 0.6892, 0.6879, 0.6879, 0.6901, 0.7526, 0.642, 0.7545, 0.6458, 0.4792, 0.6901, 0.4974, 0.6879, 0.5621, 0.6267, 0.5608, 0.6901, 0.4974, 0.75, 0.5, 0.75, 0.5625, 0.6879, 0.5621, 0.6879, 0.5621, 0.75, 0.5625, 0.75, 0.625, 0.6875, 0.625, 0.6267, 0.5608, 0.6879, 0.5621, 0.6875, 0.625, 0.625, 0.625, 0.3099, 0.4974, 0.3121, 0.5621, 0.6875, 0.625, 0.6875, 0.5, 0.3099, 0.4974, 0.3542, 0.4792, 0.3733, 0.5608, 0.3121, 0.5621, 0.3121, 0.5621, 0.3733, 0.5608, 0.375, 0.625, 0.3125, 0.625, 0.375, 0.375, 0.3724, 0.4349, 0.625, 0.4375, 0.625, 0.375, 0.358, 0.7545, 0.436, 0.739, 0.4371, 0.8129, 0.3724, 0.8151, 0.436, 0.739, 0.5, 0.7375, 0.5, 0.8125, 0.4371, 0.8129, 0.4371, 0.8129, 0.5, 0.8125, 0.5, 0.875, 0.4375, 0.875, 0.3724, 0.8151, 0.4371, 0.8129, 0.4375, 0.875, 0.375, 0.875, 0.5, 0.7375, 0.564, 0.739, 0.5629, 0.8129, 0.5, 0.8125, 0.564, 0.739, 0.642, 0.7545, 0.6276, 0.8151, 0.5629, 0.8129, 0.5629, 0.8129, 0.6276, 0.8151, 0.625, 0.875, 0.5625, 0.875, 0.5, 0.8125, 0.5629, 0.8129, 0.5625, 0.875, 0.5, 0.875, 0.375, 0.625, 0.4375, 0.625, 0.4371, 0.6879, 0.3733, 0.6892, 0.4375, 0.625, 0.5, 0.625, 0.5, 0.6875, 0.4371, 0.6879, 0.4371, 0.6879, 0.5, 0.6875, 0.5, 0.7375, 0.436, 0.739, 0.3733, 0.6892, 0.4371, 0.6879, 0.436, 0.739, 0.358, 0.7545, 0.3542, 0.4792, 0.4358, 0.4983, 0.4371, 0.5621, 0.3733, 0.5608, 0.4358, 0.4983, 0.5, 0.5, 0.5, 0.5625, 0.4371, 0.5621, 0.4371, 0.5621, 0.5, 0.5625, 0.5, 0.625, 0.4375, 0.625, 0.3733, 0.5608, 0.4371, 0.5621, 0.4375, 0.625, 0.375, 0.625, 0.5, 0.5, 0.5642, 0.4983, 0.5629, 0.5621, 0.5, 0.5625, 0.5642, 0.4983, 0.6458, 0.4792, 0.6267, 0.5608, 0.5629, 0.5621, 0.5629, 0.5621, 0.6267, 0.5608, 0.625, 0.625, 0.5625, 0.625, 0.5, 0.5625, 0.5629, 0.5621, 0.5625, 0.625, 0.5, 0.625, 0.375, 0.375, 0.4375, 0.375, 0.4371, 0.4371, 0.3724, 0.4349, 0.4375, 0.375, 0.5, 0.375, 0.5, 0.4375, 0.4371, 0.4371, 0.4371, 0.4371, 0.5, 0.4375, 0.5, 0.5, 0.4358, 0.4983, 0.3724, 0.4349, 0.4371, 0.4371, 0.4358, 0.4983, 0.3542, 0.4792, 0.6875, 0.75, 0.6875, 0.625, 0.6875, 0.625, 0.6875, 0.75, 0.6875, 0.625, 0.6875, 0.5, 0.6875, 0.5, 0.6875, 0.625, 0.625, 0.875, 0.625, 0.8125, 0.625, 0.8125, 0.625, 0.875, 0.625, 0.4375, 0.625, 0.375, 0.625, 0.375, 0.625, 0.4375, 0.5625, 0.625, 0.5625, 0.5, 0.5625, 0.5, 0.5625, 0.625, 0.5938, 0.5, 0.625, 0.5, 0.625, 0.5, 0.5938, 0.5, 0.5937, 0.75, 0.5625, 0.75, 0.5625, 0.75, 0.5937, 0.75, 0.625, 0.75, 0.5937, 0.75, 0.5937, 0.75, 0.625, 0.75, 0.5625, 0.75, 0.5625, 0.625, 0.5625, 0.625, 0.5625, 0.75, 0.5625, 0.5, 0.5938, 0.5, 0.5938, 0.5, 0.5625, 0.5, 0.625, 0.625, 0.625, 0.75, 0.625, 0.75, 0.625, 0.625, 0.625, 0.5, 0.625, 0.625, 0.625, 0.625, 0.625, 0.5, 0.5, 0.4886, 0.5387, 0.4846, 0.5387, 0.625, 0.5, 0.625, 0.5, 0.4375, 0.5387, 0.4375, 0.5387, 0.4688, 0.5, 0.4687, 0.5, 0.7564, 0.5387, 0.7627, 0.5387, 0.7812, 0.5, 0.7812, 0.5, 0.7812, 0.5387, 0.7812, 0.5387, 0.8125, 0.5, 0.8125, 0.5, 0.375, 0.5387, 0.375, 0.5387, 0.4375, 0.5, 0.4375, 0.5, 0.4687, 0.5387, 0.4688, 0.5387, 0.4846, 0.5, 0.4886, 0.5, 0.625, 0.5387, 0.625, 0.5387, 0.7627, 0.5, 0.7564, 0.5, 0.8125, 0.5387, 0.8125, 0.5387, 0.875, 0.5, 0.875])
me_cube_001.use_remesh_fix_poles = True
me_cube_001.use_remesh_preserve_attributes = False
me_cube_001.use_mirror_vertex_groups = False
me_cube_001.update()
arm_armature = bpy.data.armatures.new('Armature')  # bones are not reproduced

# ---- objects
ob_character = bpy.data.objects.new('Character', me_cube_001)
ob_empty = bpy.data.objects.new('Empty', None)
ob_empty_001 = bpy.data.objects.new('Empty.001', None)
ob_armature = bpy.data.objects.new('Armature', arm_armature)

# ---- transforms, parenting, visibility, modifiers, constraints
ob_character.parent = ob_armature
ob_character.matrix_parent_inverse = Matrix(((1.0, -0.0, 0.0, -0.0), (-0.0, 1.0, -0.0, 0.0), (0.0, -0.0, 1.0, -0.929), (-0.0, 0.0, -0.0, 1.0)))
ob_character.location = (0.0, 0.0, 0.0)
ob_character.lineart.crease_threshold = 0.0
_vg = ob_character.vertex_groups.new(name='Hip')
for _i, _w in zip([0, 2, 4, 6, 10, 13, 16, 18, 19, 21, 22, 24, 27, 44, 45, 46, 47, 48, 49, 50, 51, 52, 53, 87, 88, 91, 93, 100, 101, 102, 103, 120, 122, 123, 127, 132, 133, 134], [0.2159, 0.1508, 0.4473, 0.7437, 0.04718, 0.06683, 0.1027, 0.007789, 0.1098, 0.6164, 0.26, 0.0926, 0.08215, 0.0282, 0.02823, 0.1095, 0.1509, 0.1245, 0.1836, 0.7106, 0.4512, 0.3878, 0.6565, 0.2618, 0.05507, 0.1515, 0.07969, 0.08239, 0.06133, 0.4531, 0.1763, 0.2898, 0.9499, 0.05154, 0.8842, 0.1473, 0.009302, 0.1398]): _vg.add([_i], _w, 'REPLACE')
_vg = ob_character.vertex_groups.new(name='Spine')
for _i, _w in zip([0, 2, 4, 6, 8, 9, 10, 11, 12, 13, 14, 15, 16, 17, 18, 19, 21, 22, 24, 25, 26, 27, 28, 29, 36, 37, 38, 45, 48, 49, 50, 51, 52, 53, 87, 88, 89, 90, 91, 93, 94, 95, 96, 102, 103, 120, 123, 124, 125, 133, 134, 369, 370, 371, 372, 373, 374, 375, 376, 377], [0.2181, 0.2684, 0.08596, 0.01858, 0.09013, 0.6495, 0.79, 0.07999, 0.6733, 0.813, 0.139, 0.8465, 0.8436, 0.09089, 0.7445, 0.7668, 0.02299, 0.06698, 0.8312, 0.7836, 0.325, 0.7799, 0.724, 0.1693, 0.0251, 0.03486, 0.02385, 0.005244, 0.6231, 0.6072, 0.1452, 0.2762, 0.2868, 0.146, 0.1003, 0.7811, 0.6669, 0.1581, 0.156, 0.8154, 0.7208, 0.205, 0.01709, 0.3043, 0.5244, 0.3201, 0.8048, 0.6635, 0.08041, 0.007054, 0.6768, 0.2565, 0.2849, 0.2447, 0.2625, 0.2544, 0.3305, 0.3078, 0.2436, 0.2605]): _vg.add([_i], _w, 'REPLACE')
_vg = ob_character.vertex_groups.new(name='Chest')
for _i, _w in zip([5, 7, 8, 9, 10, 11, 12, 13, 14, 15, 17, 18, 19, 20, 23, 25, 26, 27, 28, 29, 30, 31, 32, 33, 35, 36, 37, 38, 39, 88, 89, 90, 92, 93, 94, 95, 96, 97, 123, 124, 125, 126, 128, 129, 315, 334, 335, 358, 359, 360, 369, 370, 371, 372, 373, 374, 375, 376, 377], [0.3949, 0.6844, 0.1645, 0.1666, 0.04151, 0.1409, 0.1776, 0.02653, 0.7563, 0.1157, 0.6153, 0.149, 0.01453, 0.06219, 0.1143, 0.1572, 0.5403, 0.01858, 0.1542, 0.5214, 0.1032, 0.1111, 0.08048, 0.0279, 0.03045, 0.7747, 0.538, 0.2493, 0.1638, 0.03108, 0.1657, 0.3321, 0.02515, 0.01555, 0.1729, 0.4735, 0.1275, 0.06186, 0.04905, 0.1598, 0.1082, 0.01102, 0.06422, 0.04008, 0.0357, 0.1758, 0.009878, 0.2556, 0.2398, 0.0767, 0.3445, 0.3841, 0.6983, 0.5636, 0.5103, 0.5667, 0.4797, 0.399, 0.3124]): _vg.add([_i], _w, 'REPLACE')
_vg = ob_character.vertex_groups.new(name='Neck')
for _i, _w in zip([5, 7, 17, 20, 23, 30, 31, 32, 33, 37, 39, 126, 128, 129, 301, 303, 305, 306, 308, 309, 310, 312, 315, 316, 317, 319, 320, 322, 323, 324, 326, 333, 334, 335, 336, 337, 339, 340, 341, 343, 344, 345, 346, 348, 351, 352, 354, 355, 357, 358, 359, 360], [0.4972, 0.21, 0.05516, 0.1595, 0.08293, 0.6961, 0.8108, 0.717, 0.664, 0.1179, 0.04431, 0.1105, 0.5519, 0.7236, 0.3299, 0.2, 0.04167, 0.4514, 0.05171, 0.04227, 0.2691, 0.2751, 0.8094, 0.05231, 0.05541, 0.09813, 0.2967, 0.1391, 0.2744, 0.2735, 0.4021, 0.4206, 0.7061, 0.7527, 0.05051, 0.1241, 0.05028, 0.04026, 0.1447, 0.04669, 0.116, 0.007536, 0.0007167, 0.3934, 0.6841, 0.128, 0.155, 0.1148, 0.1046, 0.338, 0.6908, 0.5123]): _vg.add([_i], _w, 'REPLACE')
_vg = ob_character.vertex_groups.new(name='Head')
for _i, _w in zip([30, 31, 32, 33, 128, 129, 301, 302, 303, 304, 305, 306, 307, 308, 309, 310, 311, 312, 313, 314, 315, 316, 317, 318, 319, 320, 321, 322, 323, 324, 325, 326, 327, 328, 329, 330, 331, 332, 333, 334, 335, 336, 337, 338, 339, 340, 341, 342, 343, 344, 345, 346, 347, 348, 349, 350, 351, 352, 353, 354, 355, 356, 357, 360], [0.05847, 0.04079, 0.1679, 0.1779, 0.06345, 0.06844, 0.6597, 0.9862, 0.7794, 0.9836, 0.9494, 0.5303, 0.9918, 0.9461, 0.951, 0.6907, 0.9836, 0.7085, 0.986, 0.9924, 0.1297, 0.9453, 0.9373, 0.9847, 0.8919, 0.6815, 0.9901, 0.8556, 0.7115, 0.6899, 0.9745, 0.5836, 0.9893, 0.9772, 0.9865, 0.9929, 0.9921, 0.9922, 0.5504, 0.06789, 0.1805, 0.9473, 0.87, 0.9742, 0.9474, 0.951, 0.8475, 0.9832, 0.9458, 0.8678, 0.9676, 0.9717, 0.9806, 0.5807, 0.9926, 0.9918, 0.2634, 0.8667, 0.9756, 0.8387, 0.8758, 0.9796, 0.8822, 0.01121]): _vg.add([_i], _w, 'REPLACE')
_vg = ob_character.vertex_groups.new(name='Shoulder.L')
for _i, _w in zip([1, 3, 5, 7, 8, 9, 11, 12, 14, 17, 18, 20, 23, 26, 28, 29, 30, 31, 32, 33, 34, 35, 36, 37, 38, 39, 86, 89, 90, 92, 94, 95, 96, 97, 121, 124, 125, 126, 128, 129, 151, 152, 153, 154, 155, 156, 157, 158, 334, 335, 351, 358, 359, 360, 369, 370, 371, 372, 373, 374, 375, 376, 377], [0.9361, 0.9276, 0.08602, 0.0946, 0.3837, 0.06392, 0.4447, 0.05591, 0.08285, 0.2001, 0.01103, 0.7579, 0.7914, 0.09967, 0.03092, 0.1863, 0.1411, 0.01383, 0.0171, 0.118, 0.8249, 0.8133, 0.1567, 0.276, 0.6712, 0.7387, 0.9405, 0.05974, 0.269, 0.9242, 0.03285, 0.2149, 0.7769, 0.8426, 0.9299, 0.0554, 0.1225, 0.8496, 0.3178, 0.162, 0.9655, 0.07015, 0.07855, 0.09363, 0.1, 0.03342, 0.06753, 0.05167, 0.0459, 0.02325, 0.02704, 0.3793, 0.04674, 0.3787, 0.1648, 0.1492, 0.02783, 0.0989, 0.1285, 0.06799, 0.124, 0.1721, 0.1085]): _vg.add([_i], _w, 'REPLACE')
_vg = ob_character.vertex_groups.new(name='Upper Arm.L')
for _i, _w in zip([1, 3, 8, 9, 11, 12, 17, 26, 28, 29, 34, 35, 89, 90, 94, 95, 96, 97, 121, 124, 125, 152, 153, 154, 155, 156, 157, 158, 159, 160, 161, 162, 163, 164, 165, 166, 167, 176, 177, 178, 179, 180, 181, 182, 183, 184, 185, 186, 187, 188, 189, 190, 191, 362, 364, 365, 368, 369, 370, 372, 373, 374, 375, 376, 377], [0.04997, 0.05953, 0.3525, 0.08814, 0.3305, 0.06811, 0.01131, 0.005912, 0.01759, 0.09705, 0.138, 0.1268, 0.06847, 0.2234, 0.0251, 0.0993, 0.0548, 0.06375, 0.06255, 0.09253, 0.6844, 0.9256, 0.9168, 0.8995, 0.8827, 0.9278, 0.9211, 0.912, 0.9759, 0.146, 0.1046, 0.1722, 0.1834, 0.1473, 0.08312, 0.1147, 0.117, 0.8784, 0.982, 0.9828, 0.8767, 0.8814, 0.986, 0.9847, 0.8816, 0.986, 0.9001, 0.8995, 0.9921, 0.987, 0.8873, 0.882, 0.9857, 0.04216, 0.009423, 0.03444, 0.007521, 0.2178, 0.1704, 0.0297, 0.0806, 0.00134, 0.07751, 0.1657, 0.3063]): _vg.add([_i], _w, 'REPLACE')
_vg = ob_character.vertex_groups.new(name='Lower Arm.L')
for _i, _w in zip([160, 161, 162, 163, 164, 165, 166, 167, 168, 169, 170, 171, 172, 173, 174, 175, 176, 179, 180, 183, 185, 186, 189, 190, 192, 193, 194, 195, 196, 197, 198, 199, 200, 201, 202, 203, 204, 205, 206, 207, 211, 230, 231, 361, 362, 363, 364, 365, 366, 367, 368], [0.8539, 0.8953, 0.8277, 0.8165, 0.8526, 0.9168, 0.8852, 0.883, 0.03081, 0.02025, 0.05007, 0.08342, 0.4475, 0.06815, 0.148, 0.4392, 0.121, 0.1228, 0.1182, 0.1179, 0.09957, 0.1003, 0.1123, 0.1176, 0.9935, 0.9689, 0.9991, 0.9783, 0.9605, 0.9965, 0.9986, 0.975, 0.9792, 0.9929, 0.9967, 0.9829, 0.9883, 0.9987, 0.9538, 0.9944, 0.1177, 0.05526, 0.1393, 0.9831, 0.9538, 0.9838, 0.97, 0.9576, 0.9888, 0.9917, 0.9712]): _vg.add([_i], _w, 'REPLACE')
_vg = ob_character.vertex_groups.new(name='Hand.L')
for _i, _w in zip([168, 169, 170, 171, 172, 173, 174, 175, 193, 196, 206, 209, 211, 213, 215, 217, 218, 224, 225, 226, 227, 230, 231, 234, 235, 238, 239, 244, 245, 246, 247, 248, 250], [0.9374, 0.8899, 0.9364, 0.9009, 0.5407, 0.7316, 0.6633, 0.5252, 0.01211, 0.0259, 0.04324, 0.1694, 0.7801, 0.6944, 0.8832, 0.05875, 0.01952, 0.1174, 0.3084, 0.1497, 0.1092, 0.2984, 0.6934, 0.9202, 0.8817, 0.06189, 0.07938, 0.05516, 0.02192, 0.636, 0.7089, 0.04117, 0.01295]): _vg.add([_i], _w, 'REPLACE')
_vg = ob_character.vertex_groups.new(name='Fingers01.L')
for _i, _w in zip([209, 210, 211, 213, 215, 216, 217, 218, 219, 220, 221, 222, 223, 224, 225, 226, 227, 231, 234, 235, 236, 237, 238, 239, 241, 242, 244, 245, 246, 247, 250], [0.01028, 0.0003641, 0.05261, 0.1455, 0.09833, 0.8659, 0.7883, 0.8596, 0.925, 0.1245, 0.1237, 0.01819, 0.003692, 0.6544, 0.6436, 0.8241, 0.8504, 0.008176, 0.06762, 0.08459, 0.9363, 0.9846, 0.842, 0.8034, 0.06533, 0.06596, 0.9393, 0.9594, 0.1692, 0.2077, 0.08752]): _vg.add([_i], _w, 'REPLACE')
_vg = ob_character.vertex_groups.new(name='Fingers02.L')
for _i, _w in zip([208, 210, 212, 214, 216, 217, 218, 219, 220, 221, 222, 223, 228, 229, 232, 233, 236, 238, 239, 240, 241, 242, 243], [0.9989, 0.9729, 0.9989, 0.9757, 0.1029, 0.1471, 0.1029, 0.0578, 0.8652, 0.869, 0.9649, 0.9722, 0.9979, 0.9999, 0.9994, 0.9947, 0.05247, 0.0784, 0.1065, 0.9801, 0.9279, 0.9319, 0.9809]): _vg.add([_i], _w, 'REPLACE')
_vg = ob_character.vertex_groups.new(name='Thumb01.L')
for _i, _w in zip([169, 173, 174, 175, 209, 211, 213, 224, 227, 230, 231, 235, 246, 247, 248, 249, 250, 251, 252, 254], [0.05185, 0.1887, 0.1824, 0.0163, 0.7852, 0.04454, 0.1488, 0.2071, 0.01125, 0.6264, 0.1363, 0.0002642, 0.1744, 0.05547, 0.8932, 0.956, 0.8295, 0.9578, 0.03818, 0.007252]): _vg.add([_i], _w, 'REPLACE')
_vg = ob_character.vertex_groups.new(name='Thumb02.L')
for _i, _w in zip([248, 249, 250, 252, 253, 254, 255, 256, 257, 258, 259], [0.02796, 0.002467, 0.04871, 0.9524, 0.9764, 0.9673, 0.9888, 0.9983, 0.9993, 0.999, 0.9996]): _vg.add([_i], _w, 'REPLACE')
_vg = ob_character.vertex_groups.new(name='Shoulder.R')
_vg = ob_character.vertex_groups.new(name='Upper Arm.R')
_vg = ob_character.vertex_groups.new(name='Lower Arm.R')
_vg = ob_character.vertex_groups.new(name='Hand.R')
_vg = ob_character.vertex_groups.new(name='Fingers01.R')
_vg = ob_character.vertex_groups.new(name='Fingers02.R')
_vg = ob_character.vertex_groups.new(name='Thumb01.R')
_vg = ob_character.vertex_groups.new(name='Thumb02.R')
_vg = ob_character.vertex_groups.new(name='Upper Leg.L')
for _i, _w in zip([0, 2, 4, 6, 10, 13, 16, 19, 21, 22, 24, 27, 44, 45, 46, 47, 48, 49, 50, 51, 52, 53, 54, 55, 56, 57, 58, 59, 60, 62, 63, 64, 65, 66, 67, 68, 69, 82, 83, 84, 85, 87, 88, 91, 93, 100, 101, 102, 103, 104, 105, 106, 107, 108, 109, 110, 111, 118, 119, 120, 122, 123, 127, 132, 133, 134, 135, 136, 137, 138, 139, 140, 141, 142, 149, 150], [0.556, 0.5665, 0.4627, 0.2209, 0.0812, 0.05976, 0.01465, 0.07874, 0.3458, 0.6701, 0.04016, 0.08724, 0.94, 0.9319, 0.8808, 0.8453, 0.2168, 0.1854, 0.1398, 0.259, 0.3126, 0.1927, 0.9845, 0.9698, 0.9669, 0.9884, 0.1213, 0.1464, 0.1569, 0.9889, 0.9846, 0.9808, 0.9917, 0.9975, 0.9958, 0.9948, 0.9972, 0.833, 0.8404, 0.8928, 0.8867, 0.6338, 0.09652, 0.6851, 0.05761, 0.9079, 0.9173, 0.2303, 0.2731, 0.9907, 0.9673, 0.04155, 0.1043, 0.9849, 0.9869, 0.995, 0.9978, 0.8191, 0.8775, 0.3737, 0.04587, 0.05572, 0.1131, 0.8515, 0.9404, 0.1458, 0.9765, 0.9801, 0.1201, 0.1861, 0.9915, 0.9869, 0.9968, 0.9967, 0.8824, 0.8601]): _vg.add([_i], _w, 'REPLACE')
_vg = ob_character.vertex_groups.new(name='Lower Leg.L')
for _i, _w in zip([40, 41, 42, 43, 55, 56, 58, 59, 60, 61, 70, 71, 72, 73, 74, 75, 76, 77, 78, 79, 80, 81, 82, 83, 84, 85, 98, 99, 105, 106, 107, 112, 113, 114, 115, 116, 117, 118, 119, 130, 131, 137, 138, 143, 144, 145, 146, 147, 148, 149, 150, 262, 263, 266, 267, 271, 272, 273, 274, 275, 276, 277, 282, 284, 285, 289, 290, 292], [0.9344, 0.9347, 0.9584, 0.9446, 0.009948, 0.01587, 0.8787, 0.8535, 0.8431, 0.9788, 0.9919, 0.9853, 0.9833, 0.9989, 0.9989, 0.9981, 0.9984, 0.9999, 0.9953, 0.9939, 0.9953, 0.9989, 0.1669, 0.1596, 0.1071, 0.1133, 0.9415, 0.9414, 0.01497, 0.9542, 0.8957, 0.9972, 0.9854, 0.9997, 0.9981, 0.9977, 0.9941, 0.1809, 0.1224, 0.9382, 0.9499, 0.8798, 0.8139, 0.9901, 0.987, 0.9993, 0.9984, 0.997, 0.9946, 0.1176, 0.1398, 0.09931, 0.3917, 0.09849, 0.3873, 0.02237, 0.1786, 0.05734, 0.05539, 0.1693, 0.09815, 0.4159, 0.05231, 0.1591, 0.1516, 0.07316, 0.07339, 0.1609]): _vg.add([_i], _w, 'REPLACE')
_vg = ob_character.vertex_groups.new(name='Foot.L')
for _i, _w in zip([40, 41, 42, 43, 98, 99, 130, 131, 262, 263, 265, 266, 267, 268, 269, 270, 271, 272, 273, 274, 275, 276, 277, 280, 281, 282, 284, 285, 287, 288, 289, 290, 292, 293, 294, 295, 296, 298, 299, 300], [0.06415, 0.06425, 0.03196, 0.05468, 0.05776, 0.05775, 0.0608, 0.04877, 0.852, 0.6002, 0.004959, 0.8506, 0.6034, 0.8133, 0.9606, 0.7903, 0.9326, 0.8103, 0.8604, 0.8728, 0.8167, 0.8542, 0.5762, 0.9714, 0.8082, 0.8694, 0.8074, 0.8126, 0.8036, 0.8334, 0.8544, 0.8667, 0.8067, 0.07148, 0.09625, 0.09777, 0.08669, 0.01122, 0.06361, 0.0831]): _vg.add([_i], _w, 'REPLACE')
_vg = ob_character.vertex_groups.new(name='Toes.L')
for _i, _w in zip([260, 261, 262, 264, 265, 266, 268, 270, 271, 273, 274, 276, 278, 279, 281, 282, 283, 284, 285, 286, 287, 288, 289, 290, 291, 292, 293, 294, 295, 296, 297, 298, 299, 300], [0.9873, 0.9813, 0.04745, 0.9855, 0.9718, 0.05087, 0.171, 0.1919, 0.01236, 0.08229, 0.07177, 0.04529, 0.9994, 0.9986, 0.1776, 0.07825, 0.9896, 0.01704, 0.02176, 0.9826, 0.1758, 0.1484, 0.07242, 0.05987, 0.9994, 0.01474, 0.9271, 0.901, 0.8999, 0.9112, 0.9788, 0.9688, 0.9351, 0.9148]): _vg.add([_i], _w, 'REPLACE')
_vg = ob_character.vertex_groups.new(name='Upper Leg.R')
_vg = ob_character.vertex_groups.new(name='Lower Leg.R')
_vg = ob_character.vertex_groups.new(name='Foot.R')
_vg = ob_character.vertex_groups.new(name='Toes.R')
_m = ob_character.modifiers.new('Mirror', 'MIRROR')
_m.use_clip = True
_m = ob_character.modifiers.new('Armature', 'ARMATURE')
_m.object = ob_armature
_m.use_deform_preserve_volume = True
ob_empty.location = (0.0, 2.984, 0.0)
ob_empty.rotation_euler = (1.571, -0.0, -0.0)
ob_empty.empty_display_type = 'IMAGE'
ob_empty.empty_display_size = 5.0
ob_empty.empty_image_depth = 'FRONT'
ob_empty.show_empty_image_only_axis_aligned = True
ob_empty.use_empty_image_alpha = True
ob_empty.color = (1.0, 1.0, 1.0, 0.3)
ob_empty.lineart.crease_threshold = 0.0
ob_empty_001.location = (-2.992, 0.0, 0.0)
ob_empty_001.rotation_euler = (1.571, -0.0, 1.571)
ob_empty_001.empty_display_type = 'IMAGE'
ob_empty_001.empty_display_size = 5.0
ob_empty_001.empty_image_depth = 'FRONT'
ob_empty_001.show_empty_image_only_axis_aligned = True
ob_empty_001.use_empty_image_alpha = True
ob_empty_001.color = (1.0, 1.0, 1.0, 0.3)
ob_empty_001.lineart.crease_threshold = 0.0
ob_armature.location = (0.0, 0.0, 0.929)
ob_armature.show_in_front = True
ob_armature.lineart.crease_threshold = 0.0

# ---- collection membership
col_collection.objects.link(ob_character)
col_collection.objects.link(ob_empty)
col_collection.objects.link(ob_empty_001)
col_collection.objects.link(ob_armature)

# ---- scene / render settings (as saved in the file)
scene.frame_start = 1; scene.frame_end = 250; scene.frame_set(0)
scene.render.engine = 'BLENDER_EEVEE_NEXT'
scene.cycles.use_denoising = False
scene.cycles.samples = 128
scene.cycles.sampling_pattern = 'TABULATED_SOBOL'
scene.cycles.use_adaptive_sampling = False
scene.cycles.use_light_tree = False
scene.view_settings.view_transform = 'Filmic'
bpy.context.view_layer.update()

# ---- added for rendering (the .blend has no active camera and no usable light): camera, sun
cam_auto = bpy.data.cameras.new('AutoCamera')
cam_auto.lens = 50.0
cam_auto.sensor_width = 36.0
cam_auto.clip_end = 1000.0
ob_auto_camera = bpy.data.objects.new('AutoCamera', cam_auto)
scene.collection.objects.link(ob_auto_camera)
ob_auto_camera.location = (1.93129, -2.32601, 2.48933)
ob_auto_camera.rotation_euler = (1.09748, -7.21219e-08, 0.694738)
scene.camera = ob_auto_camera
light_auto_sun = bpy.data.lights.new('AutoSun', 'SUN')
light_auto_sun.energy = 3.0
light_auto_sun.angle = 0.0523599
ob_auto_sun = bpy.data.objects.new('AutoSun', light_auto_sun)
scene.collection.objects.link(ob_auto_sun)
ob_auto_sun.rotation_euler = (0.872665, 0.174533, 0.523599)
bpy.context.view_layer.update()
